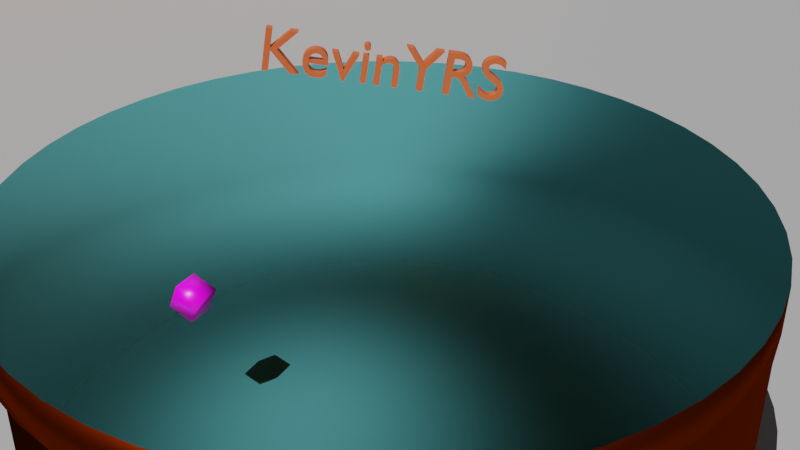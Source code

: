 # Source: Dado.blend  (saved by Blender 2.91.10; exported with 4.5.12 LTS)
import bpy
from mathutils import Matrix  # noqa: F401  (used for matrix-valued properties, if any)

bpy.ops.wm.read_factory_settings(use_empty=True)
scene = bpy.context.scene
scene.name = 'Scene'

# ---- collections
col_collection = bpy.data.collections.new('Collection'); scene.collection.children.link(col_collection)

# ---- images (referenced by path relative to the original .blend; pixels are not part of the script)
import os
ASSET_DIR = os.environ.get("B2B_ASSET_DIR", "")  # directory of the original .blend (textures are referenced by path, not embedded)
HERE = os.path.dirname(os.path.abspath(__file__))  # packed textures are extracted next to this script under _unpacked/

def load_image(name, relpath, width, height, colorspace="sRGB"):
    """Load a texture the original file referenced (path relative to the .blend, or extracted next to this script)."""
    p = next((c for c in (os.path.join(HERE, relpath), os.path.join(ASSET_DIR, relpath)) if relpath and os.path.exists(c)), "")
    if p:
        img = bpy.data.images.load(p, check_existing=True)
        img.name = name
    else:  # same state as the original file: an image datablock whose file is absent (Cycles renders it pink)
        img = bpy.data.images.new(name, width, height)
        img.source = "FILE"
        img.filepath = "//" + (relpath or name)
    img.colorspace_settings.name = colorspace
    return img
img_textura_dado_jpg = load_image('textura dado.jpg', 'textura dado.jpg', 1024, 1024, 'sRGB')

# ---- materials (node trees are filled in below, after node groups)
mat_material = bpy.data.materials.new('Material')
mat_material.alpha_threshold = 0.0
mat_material.use_transparent_shadow = False
mat_material.line_color = (0.0, 0.0, 0.0, 1.0)
mat_material_001 = bpy.data.materials.new('Material.001')
mat_material_001.use_transparent_shadow = False
mat_material_002 = bpy.data.materials.new('Material.002')
mat_material_002.use_transparent_shadow = False
mat_material_003 = bpy.data.materials.new('Material.003')
mat_material_003.use_transparent_shadow = False
mat_material_004 = bpy.data.materials.new('Material.004')
mat_material_004.use_transparent_shadow = False
mat_material_005 = bpy.data.materials.new('Material.005')
mat_material_005.use_transparent_shadow = False
mat_material_006 = bpy.data.materials.new('Material.006')
mat_material_006.use_transparent_shadow = False

# ---- material node trees
mat_material.use_nodes = True; mat_material.node_tree.nodes.clear()
_N = mat_material.node_tree.nodes; _L = mat_material.node_tree.links
n0 = _N.new('ShaderNodeOutputMaterial'); n0.name = 'Material Output'; n0.location = (300, 300)
n1 = _N.new('ShaderNodeBsdfPrincipled'); n1.name = 'Principled BSDF'; n1.location = (10, 300)
n1.distribution = 'GGX'
n1.subsurface_method = 'BURLEY'
n1.inputs[2].default_value = 0.4
n1.inputs[3].default_value = 1.45
n1.inputs[27].default_value = (0.0, 0.0, 0.0, 1.0)
n1.inputs[28].default_value = 1.0
n2 = _N.new('ShaderNodeTexImage'); n2.name = 'Image Texture'; n2.location = (-452, 139)
n2.image = img_textura_dado_jpg
_L.new(n1.outputs[0], n0.inputs[0])
_L.new(n2.outputs[0], n1.inputs[0])
n0.is_active_output = True
mat_material_001.use_nodes = True; mat_material_001.node_tree.nodes.clear()
_N = mat_material_001.node_tree.nodes; _L = mat_material_001.node_tree.links
n0 = _N.new('ShaderNodeOutputMaterial'); n0.name = 'Material Output'; n0.location = (300, 300)
n1 = _N.new('ShaderNodeBsdfGlass'); n1.name = 'Glass BSDF'; n1.location = (10, 300)
n1.distribution = 'BECKMANN'
n1.inputs[0].default_value = (0.2323, 0.943, 1.0, 1.0)
n1.inputs[1].default_value = 0.5
n1.inputs[2].default_value = 1.45
_L.new(n1.outputs[0], n0.inputs[0])
n0.is_active_output = True
mat_material_002.use_nodes = True; mat_material_002.node_tree.nodes.clear()
_N = mat_material_002.node_tree.nodes; _L = mat_material_002.node_tree.links
n0 = _N.new('ShaderNodeOutputMaterial'); n0.name = 'Material Output'; n0.location = (300, 300)
n1 = _N.new('ShaderNodeBsdfAnisotropic'); n1.name = 'Glossy BSDF'; n1.location = (10, 300)
n1.distribution = 'GGX'
n1.inputs[0].default_value = (0.1329, 0.01485, 0.0, 1.0)
_L.new(n1.outputs[0], n0.inputs[0])
n0.is_active_output = True
mat_material_003.use_nodes = True; mat_material_003.node_tree.nodes.clear()
_N = mat_material_003.node_tree.nodes; _L = mat_material_003.node_tree.links
n0 = _N.new('ShaderNodeBsdfPrincipled'); n0.name = 'Principled BSDF'; n0.location = (10, 300)
n0.distribution = 'GGX'
n0.subsurface_method = 'BURLEY'
n0.inputs[0].default_value = (0.3108, 0.3108, 0.3108, 1.0)
n0.inputs[3].default_value = 1.45
n0.inputs[27].default_value = (0.0, 0.0, 0.0, 1.0)
n0.inputs[28].default_value = 1.0
n1 = _N.new('ShaderNodeOutputMaterial'); n1.name = 'Material Output'; n1.location = (300, 300)
_L.new(n0.outputs[0], n1.inputs[0])
n1.is_active_output = True
mat_material_004.use_nodes = True; mat_material_004.node_tree.nodes.clear()
_N = mat_material_004.node_tree.nodes; _L = mat_material_004.node_tree.links
n0 = _N.new('ShaderNodeBsdfPrincipled'); n0.name = 'Principled BSDF'; n0.location = (10, 300)
n0.distribution = 'GGX'
n0.subsurface_method = 'BURLEY'
n0.inputs[0].default_value = (0.8, 0.1937, 0.02079, 1.0)
n0.inputs[3].default_value = 1.45
n0.inputs[27].default_value = (0.0, 0.0, 0.0, 1.0)
n0.inputs[28].default_value = 1.0
n1 = _N.new('ShaderNodeOutputMaterial'); n1.name = 'Material Output'; n1.location = (300, 300)
_L.new(n0.outputs[0], n1.inputs[0])
n1.is_active_output = True
mat_material_005.use_nodes = True; mat_material_005.node_tree.nodes.clear()
_N = mat_material_005.node_tree.nodes; _L = mat_material_005.node_tree.links
n0 = _N.new('ShaderNodeBsdfPrincipled'); n0.name = 'Principled BSDF'; n0.location = (10, 300)
n0.distribution = 'GGX'
n0.subsurface_method = 'BURLEY'
n0.inputs[3].default_value = 1.45
n0.inputs[27].default_value = (0.0, 0.0, 0.0, 1.0)
n0.inputs[28].default_value = 1.0
n1 = _N.new('ShaderNodeOutputMaterial'); n1.name = 'Material Output'; n1.location = (300, 300)
_L.new(n0.outputs[0], n1.inputs[0])
n1.is_active_output = True
mat_material_006.use_nodes = True; mat_material_006.node_tree.nodes.clear()
_N = mat_material_006.node_tree.nodes; _L = mat_material_006.node_tree.links
n0 = _N.new('ShaderNodeBsdfPrincipled'); n0.name = 'Principled BSDF'; n0.location = (10, 300)
n0.distribution = 'GGX'
n0.subsurface_method = 'BURLEY'
n0.inputs[0].default_value = (0.5815, 0.08786, 0.0234, 1.0)
n0.inputs[3].default_value = 1.45
n0.inputs[27].default_value = (0.0, 0.0, 0.0, 1.0)
n0.inputs[28].default_value = 1.0
n1 = _N.new('ShaderNodeOutputMaterial'); n1.name = 'Material Output'; n1.location = (300, 300)
_L.new(n0.outputs[0], n1.inputs[0])
n1.is_active_output = True

# ---- world
world_world = bpy.data.worlds.new('World'); scene.world = world_world
world_world.use_nodes = True; world_world.node_tree.nodes.clear()
_N = world_world.node_tree.nodes; _L = world_world.node_tree.links
n0 = _N.new('ShaderNodeOutputWorld'); n0.name = 'World Output'; n0.location = (300, 300)
n1 = _N.new('ShaderNodeBackground'); n1.name = 'Background'; n1.location = (10, 300)
n1.inputs[0].default_value = (0.05088, 0.05088, 0.05088, 1.0)
_L.new(n1.outputs[0], n0.inputs[0])
n0.is_active_output = True
world_world.color = (0.05088, 0.05088, 0.05088)
world_world.use_sun_shadow = False
world_world.sun_shadow_jitter_overblur = 0.0

# ---- cameras
cam_camera = bpy.data.cameras.new('Camera')
cam_camera.clip_start = 0.001
cam_camera.clip_end = 389.6
cam_camera.lens = 51.0
cam_camera.ortho_scale = 7.314

# ---- lights
light_light = bpy.data.lights.new('Light', 'SUN')
light_light.transmission_factor = 0.0
light_light.angle = 0.0
light_light.energy = 4.84
light_light.shadow_soft_size = 4.37
light_light.shadow_cascade_max_distance = 1000.0

# ---- meshes
me_cube = bpy.data.meshes.new('Cube')
me_cube.from_pydata([(1.0, 1.0, 1.0), (1.0, 1.0, -1.0), (1.0, -1.0, 1.0), (1.0, -1.0, -1.0), (-1.0, 1.0, 1.0), (-1.0, 1.0, -1.0), (-1.0, -1.0, 1.0), (-1.0, -1.0, -1.0)], [], [(0, 4, 6, 2), (3, 2, 6, 7), (7, 6, 4, 5), (5, 1, 3, 7), (1, 0, 2, 3), (5, 4, 0, 1)])
me_cube.polygons.foreach_set('use_smooth', [True] * 6)
_uv = me_cube.uv_layers.new(name='UVMap')
_uv.uv.foreach_set('vector', [0.5, 0.249, 0.5, -0.0009921, 0.75, -0.0009921, 0.75, 0.249, 0.75, 0.499, 0.75, 0.249, 1.0, 0.249, 1.0, 0.499, 0.0, 0.499, 0.0, 0.249, 0.25, 0.249, 0.25, 0.499, 0.5, 0.749, 0.5, 0.499, 0.75, 0.499, 0.75, 0.749, 0.5, 0.499, 0.5, 0.249, 0.75, 0.249, 0.75, 0.499, 0.25, 0.499, 0.25, 0.249, 0.5, 0.249, 0.5, 0.499])
me_cube.materials.append(mat_material)
me_cube.use_remesh_preserve_volume = False
me_cube.use_remesh_preserve_attributes = False
me_cube.use_mirror_vertex_groups = False
me_cube.update()
me_circle = bpy.data.meshes.new('Circle')
me_circle.from_pydata([(0.0, 1.0, 0.0), (-0.1253, 0.9921, 0.0), (-0.2487, 0.9686, 0.0), (-0.3681, 0.9298, 0.0), (-0.4818, 0.8763, 0.0), (-0.5878, 0.809, 0.0), (-0.6845, 0.729, 0.0), (-0.7705, 0.6374, 0.0), (-0.8443, 0.5358, 0.0), (-0.9048, 0.4258, 0.0), (-0.9511, 0.309, 0.0), (-0.9823, 0.1874, 0.0), (-0.998, 0.06279, 0.0), (-0.998, -0.06279, 0.0), (-0.9823, -0.1874, 0.0), (-0.9511, -0.309, 0.0), (-0.9048, -0.4258, 0.0), (-0.8443, -0.5358, 0.0), (-0.7705, -0.6374, 0.0), (-0.6845, -0.729, 0.0), (-0.5878, -0.809, 0.0), (-0.4818, -0.8763, 0.0), (-0.3681, -0.9298, 0.0), (-0.2487, -0.9686, 0.0), (-0.1253, -0.9921, 0.0), (8.027e-07, -1.0, 0.0), (0.1253, -0.9921, 0.0), (0.2487, -0.9686, 0.0), (0.3681, -0.9298, 0.0), (0.4818, -0.8763, 0.0), (0.5878, -0.809, 0.0), (0.6845, -0.729, 0.0), (0.7705, -0.6374, 0.0), (0.8443, -0.5358, 0.0), (0.9048, -0.4258, 0.0), (0.9511, -0.309, 0.0), (0.9823, -0.1874, 0.0), (0.998, -0.06279, 0.0), (0.998, 0.06279, 0.0), (0.9823, 0.1874, 0.0), (0.9511, 0.309, 0.0), (0.9048, 0.4258, 0.0), (0.8443, 0.5358, 0.0), (0.7705, 0.6374, 0.0), (0.6845, 0.729, 0.0), (0.5878, 0.809, 0.0), (0.4818, 0.8763, 0.0), (0.3681, 0.9298, 0.0), (0.2487, 0.9686, 0.0), (0.1253, 0.9921, 0.0), (0.0, 1.0, -0.1312), (-0.1253, 0.9921, -0.1312), (-0.2487, 0.9686, -0.1312), (-0.3681, 0.9298, -0.1312), (-0.4818, 0.8763, -0.1312), (-0.5878, 0.809, -0.1312), (-0.6845, 0.729, -0.1312), (-0.7705, 0.6374, -0.1312), (-0.8443, 0.5358, -0.1312), (-0.9048, 0.4258, -0.1312), (-0.9511, 0.309, -0.1312), (-0.9823, 0.1874, -0.1312), (-0.998, 0.06279, -0.1312), (-0.998, -0.06279, -0.1312), (-0.9823, -0.1874, -0.1312), (-0.9511, -0.309, -0.1312), (-0.9048, -0.4258, -0.1312), (-0.8443, -0.5358, -0.1312), (-0.7705, -0.6374, -0.1312), (-0.6845, -0.729, -0.1312), (-0.5878, -0.809, -0.1312), (-0.4818, -0.8763, -0.1312), (-0.3681, -0.9298, -0.1312), (-0.2487, -0.9686, -0.1312), (-0.1253, -0.9921, -0.1312), (8.027e-07, -1.0, -0.1312), (0.1253, -0.9921, -0.1312), (0.2487, -0.9686, -0.1312), (0.3681, -0.9298, -0.1312), (0.4818, -0.8763, -0.1312), (0.5878, -0.809, -0.1312), (0.6845, -0.729, -0.1312), (0.7705, -0.6374, -0.1312), (0.8443, -0.5358, -0.1312), (0.9048, -0.4258, -0.1312), (0.9511, -0.309, -0.1312), (0.9823, -0.1874, -0.1312), (0.998, -0.06279, -0.1312), (0.998, 0.06279, -0.1312), (0.9823, 0.1874, -0.1312), (0.9511, 0.309, -0.1312), (0.9048, 0.4258, -0.1312), (0.8443, 0.5358, -0.1312), (0.7705, 0.6374, -0.1312), (0.6845, 0.729, -0.1312), (0.5878, 0.809, -0.1312), (0.4818, 0.8763, -0.1312), (0.3681, 0.9298, -0.1312), (0.2487, 0.9686, -0.1312), (0.1253, 0.9921, -0.1312), (-0.5878, 0.809, -1.117), (-0.6845, 0.729, -1.117), (-0.7705, 0.6374, -1.117), (-0.8443, 0.5358, -1.117), (-0.9048, 0.4258, -1.117), (-0.9511, -0.309, -1.117), (-0.9048, -0.4258, -1.117), (-0.8443, -0.5358, -1.117), (-0.7705, -0.6374, -1.117), (-0.6845, -0.729, -1.117), (8.027e-07, -1.0, -1.117), (0.1253, -0.9921, -1.117), (0.2487, -0.9686, -1.117), (0.3681, -0.9298, -1.117), (0.4818, -0.8763, -1.117), (0.9511, -0.309, -1.117), (0.9823, -0.1874, -1.117), (0.998, -0.06279, -1.117), (0.998, 0.06279, -1.117), (0.9823, 0.1874, -1.117), (0.5878, 0.809, -1.117), (0.4818, 0.8763, -1.117), (0.3681, 0.9298, -1.117), (0.2487, 0.9686, -1.117), (0.1253, 0.9921, -1.117)], [], [(1, 0, 49, 48, 47, 46, 45, 44, 43, 42, 41, 40, 39, 38, 37, 36, 35, 34, 33, 32, 31, 30, 29, 28, 27, 26, 25, 24, 23, 22, 21, 20, 19, 18, 17, 16, 15, 14, 13, 12, 11, 10, 9, 8, 7, 6, 5, 4, 3, 2), (51, 52, 53, 54, 55, 56, 57, 58, 59, 60, 61, 62, 63, 64, 65, 66, 67, 68, 69, 70, 71, 72, 73, 74, 75, 76, 77, 78, 79, 80, 81, 82, 83, 84, 85, 86, 87, 88, 89, 90, 91, 92, 93, 94, 95, 96, 97, 98, 99, 50), (17, 18, 68, 67), (44, 45, 95, 94), (4, 5, 55, 54), (31, 32, 82, 81), (18, 19, 69, 68), (45, 46, 96, 95), (5, 6, 56, 55), (32, 33, 83, 82), (19, 20, 70, 69), (46, 47, 97, 96), (6, 7, 57, 56), (33, 34, 84, 83), (20, 21, 71, 70), (47, 48, 98, 97), (7, 8, 58, 57), (34, 35, 85, 84), (21, 22, 72, 71), (48, 49, 99, 98), (8, 9, 59, 58), (35, 36, 86, 85), (22, 23, 73, 72), (49, 0, 50, 99), (9, 10, 60, 59), (36, 37, 87, 86), (23, 24, 74, 73), (10, 11, 61, 60), (37, 38, 88, 87), (24, 25, 75, 74), (11, 12, 62, 61), (38, 39, 89, 88), (25, 26, 76, 75), (12, 13, 63, 62), (39, 40, 90, 89), (26, 27, 77, 76), (13, 14, 64, 63), (40, 41, 91, 90), (0, 1, 51, 50), (27, 28, 78, 77), (14, 15, 65, 64), (41, 42, 92, 91), (1, 2, 52, 51), (28, 29, 79, 78), (15, 16, 66, 65), (42, 43, 93, 92), (2, 3, 53, 52), (29, 30, 80, 79), (16, 17, 67, 66), (43, 44, 94, 93), (3, 4, 54, 53), (30, 31, 81, 80), (78, 79, 114, 113), (56, 57, 102, 101), (86, 87, 117, 116), (57, 58, 103, 102), (87, 88, 118, 117), (65, 66, 106, 105), (95, 96, 121, 120), (58, 59, 104, 103), (88, 89, 119, 118), (66, 67, 107, 106), (96, 97, 122, 121), (67, 68, 108, 107), (97, 98, 123, 122), (75, 76, 111, 110), (68, 69, 109, 108), (98, 99, 124, 123), (76, 77, 112, 111), (77, 78, 113, 112), (55, 56, 101, 100), (85, 86, 116, 115)])
me_circle.polygons.foreach_set('use_smooth', [True] * 72)
me_circle.polygons.foreach_set('material_index', [0, 1, 1, 1, 1, 1, 1, 1, 1, 1, 1, 1, 1, 1, 1, 1, 1, 1, 1, 1, 1, 1, 1, 1, 1, 1, 1, 1, 1, 1, 1, 1, 1, 1, 1, 1, 1, 1, 1, 1, 1, 1, 1, 1, 1, 1, 1, 1, 1, 1, 1, 1, 1, 1, 1, 1, 1, 1, 1, 1, 1, 1, 1, 1, 1, 1, 1, 1, 1, 1, 1, 1])
_uv = me_circle.uv_layers.new(name='UVMap')
_uv.uv.foreach_set('vector', [0.0, 0.0, 0.0, 0.0, 0.0, 0.0, 0.0, 0.0, 0.0, 0.0, 0.0, 0.0, 0.0, 0.0, 0.0, 0.0, 0.0, 0.0, 0.0, 0.0, 0.0, 0.0, 0.0, 0.0, 0.0, 0.0, 0.0, 0.0, 0.0, 0.0, 0.0, 0.0, 0.0, 0.0, 0.0, 0.0, 0.0, 0.0, 0.0, 0.0, 0.0, 0.0, 0.0, 0.0, 0.0, 0.0, 0.0, 0.0, 0.0, 0.0, 0.0, 0.0, 0.0, 0.0, 0.0, 0.0, 0.0, 0.0, 0.0, 0.0, 0.0, 0.0, 0.0, 0.0, 0.0, 0.0, 0.0, 0.0, 0.0, 0.0, 0.0, 0.0, 0.0, 0.0, 0.0, 0.0, 0.0, 0.0, 0.0, 0.0, 0.0, 0.0, 0.0, 0.0, 0.0, 0.0, 0.0, 0.0, 0.0, 0.0, 0.0, 0.0, 0.0, 0.0, 0.0, 0.0, 0.0, 0.0, 0.0, 0.0, 0.0, 0.0, 0.0, 0.0, 0.0, 0.0, 0.0, 0.0, 0.0, 0.0, 0.0, 0.0, 0.0, 0.0, 0.0, 0.0, 0.0, 0.0, 0.0, 0.0, 0.0, 0.0, 0.0, 0.0, 0.0, 0.0, 0.0, 0.0, 0.0, 0.0, 0.0, 0.0, 0.0, 0.0, 0.0, 0.0, 0.0, 0.0, 0.0, 0.0, 0.0, 0.0, 0.0, 0.0, 0.0, 0.0, 0.0, 0.0, 0.0, 0.0, 0.0, 0.0, 0.0, 0.0, 0.0, 0.0, 0.0, 0.0, 0.0, 0.0, 0.0, 0.0, 0.0, 0.0, 0.0, 0.0, 0.0, 0.0, 0.0, 0.0, 0.0, 0.0, 0.0, 0.0, 0.0, 0.0, 0.0, 0.0, 0.0, 0.0, 0.0, 0.0, 0.0, 0.0, 0.0, 0.0, 0.0, 0.0, 0.0, 0.0, 0.0, 0.0, 0.0, 0.0, 0.0, 0.0, 0.0, 0.0, 0.0, 0.0, 0.0, 0.0, 0.0, 0.0, 0.0, 0.0, 0.0, 0.0, 0.0, 0.0, 0.0, 0.0, 0.0, 0.0, 0.0, 0.0, 0.0, 0.0, 0.0, 0.0, 0.0, 0.0, 0.0, 0.0, 0.0, 0.0, 0.0, 0.0, 0.0, 0.0, 0.0, 0.0, 0.0, 0.0, 0.0, 0.0, 0.0, 0.0, 0.0, 0.0, 0.0, 0.0, 0.0, 0.0, 0.0, 0.0, 0.0, 0.0, 0.0, 0.0, 0.0, 0.0, 0.0, 0.0, 0.0, 0.0, 0.0, 0.0, 0.0, 0.0, 0.0, 0.0, 0.0, 0.0, 0.0, 0.0, 0.0, 0.0, 0.0, 0.0, 0.0, 0.0, 0.0, 0.0, 0.0, 0.0, 0.0, 0.0, 0.0, 0.0, 0.0, 0.0, 0.0, 0.0, 0.0, 0.0, 0.0, 0.0, 0.0, 0.0, 0.0, 0.0, 0.0, 0.0, 0.0, 0.0, 0.0, 0.0, 0.0, 0.0, 0.0, 0.0, 0.0, 0.0, 0.0, 0.0, 0.0, 0.0, 0.0, 0.0, 0.0, 0.0, 0.0, 0.0, 0.0, 0.0, 0.0, 0.0, 0.0, 0.0, 0.0, 0.0, 0.0, 0.0, 0.0, 0.0, 0.0, 0.0, 0.0, 0.0, 0.0, 0.0, 0.0, 0.0, 0.0, 0.0, 0.0, 0.0, 0.0, 0.0, 0.0, 0.0, 0.0, 0.0, 0.0, 0.0, 0.0, 0.0, 0.0, 0.0, 0.0, 0.0, 0.0, 0.0, 0.0, 0.0, 0.0, 0.0, 0.0, 0.0, 0.0, 0.0, 0.0, 0.0, 0.0, 0.0, 0.0, 0.0, 0.0, 0.0, 0.0, 0.0, 0.0, 0.0, 0.0, 0.0, 0.0, 0.0, 0.0, 0.0, 0.0, 0.0, 0.0, 0.0, 0.0, 0.0, 0.0, 0.0, 0.0, 0.0, 0.0, 0.0, 0.0, 0.0, 0.0, 0.0, 0.0, 0.0, 0.0, 0.0, 0.0, 0.0, 0.0, 0.0, 0.0, 0.0, 0.0, 0.0, 0.0, 0.0, 0.0, 0.0, 0.0, 0.0, 0.0, 0.0, 0.0, 0.0, 0.0, 0.0, 0.0, 0.0, 0.0, 0.0, 0.0, 0.0, 0.0, 0.0, 0.0, 0.0, 0.0, 0.0, 0.0, 0.0, 0.0, 0.0, 0.0, 0.0, 0.0, 0.0, 0.0, 0.0, 0.0, 0.0, 0.0, 0.0, 0.0, 0.0, 0.0, 0.0, 0.0, 0.0, 0.0, 0.0, 0.0, 0.0, 0.0, 0.0, 0.0, 0.0, 0.0, 0.0, 0.0, 0.0, 0.0, 0.0, 0.0, 0.0, 0.0, 0.0, 0.0, 0.0, 0.0, 0.0, 0.0, 0.0, 0.0, 0.0, 0.0, 0.0, 0.0, 0.0, 0.0, 0.0, 0.0, 0.0, 0.0, 0.0, 0.0, 0.0, 0.0, 0.0, 0.0, 0.0, 0.0, 0.0, 0.0, 0.0, 0.0, 0.0, 0.0, 0.0, 0.0, 0.0, 0.0, 0.0, 0.0, 0.0, 0.0, 0.0, 0.0, 0.0, 0.0, 0.0, 0.0, 0.0, 0.0, 0.0, 0.0, 0.0, 0.0, 0.0, 0.0, 0.0, 0.0, 0.0, 0.0, 0.0, 0.0, 0.0, 0.0, 0.0, 0.0, 0.0, 0.0, 0.0, 0.0, 0.0, 0.0, 0.0, 0.0, 0.0, 0.0, 0.0, 0.0, 0.0, 0.0, 0.0, 0.0, 0.0, 0.0, 0.0, 0.0, 0.0, 0.0, 0.0, 0.0, 0.0, 0.0, 0.0, 0.0, 0.0, 0.0, 0.0, 0.0, 0.0, 0.0, 0.0, 0.0, 0.0, 0.0, 0.0, 0.0, 0.0, 0.0, 0.0, 0.0, 0.0, 0.0, 0.0, 0.0, 0.0, 0.0, 0.0, 0.0, 0.0, 0.0, 0.0, 0.0, 0.0, 0.0, 0.0, 0.0, 0.0, 0.0, 0.0, 0.0, 0.0, 0.0, 0.0, 0.0, 0.0, 0.0, 0.0, 0.0, 0.0, 0.0, 0.0, 0.0, 0.0, 0.0, 0.0, 0.0, 0.0, 0.0, 0.0, 0.0, 0.0, 0.0, 0.0, 0.0, 0.0, 0.0, 0.0, 0.0, 0.0, 0.0, 0.0, 0.0, 0.0, 0.0, 0.0, 0.0, 0.0, 0.0, 0.0, 0.0, 0.0, 0.0, 0.0, 0.0, 0.0, 0.0, 0.0, 0.0, 0.0, 0.0, 0.0, 0.0, 0.0, 0.0, 0.0, 0.0, 0.0, 0.0, 0.0, 0.0, 0.0, 0.0, 0.0, 0.0, 0.0, 0.0, 0.0, 0.0, 0.0, 0.0, 0.0, 0.0, 0.0, 0.0, 0.0, 0.0, 0.0, 0.0, 0.0, 0.0, 0.0, 0.0, 0.0, 0.0, 0.0, 0.0, 0.0, 0.0, 0.0, 0.0, 0.0, 0.0, 0.0, 0.0, 0.0, 0.0, 0.0, 0.0, 0.0, 0.0, 0.0, 0.0, 0.0, 0.0, 0.0, 0.0, 0.0, 0.0, 0.0, 0.0, 0.0, 0.0, 0.0, 0.0, 0.0, 0.0, 0.0, 0.0, 0.0, 0.0, 0.0, 0.0, 0.0, 0.0, 0.0, 0.0, 0.0, 0.0, 0.0, 0.0, 0.0, 0.0, 0.0, 0.0, 0.0, 0.0, 0.0, 0.0, 0.0, 0.0, 0.0, 0.0, 0.0, 0.0, 0.0, 0.0, 0.0, 0.0, 0.0, 0.0, 0.0, 0.0, 0.0, 0.0, 0.0, 0.0, 0.0, 0.0, 0.0, 0.0, 0.0, 0.0, 0.0])
me_circle.materials.append(mat_material_001)
me_circle.materials.append(mat_material_002)
me_circle.use_remesh_fix_poles = True
me_circle.use_remesh_preserve_attributes = False
me_circle.use_mirror_vertex_groups = False
me_circle.update()
me_plane = bpy.data.meshes.new('Plane')
me_plane.from_pydata([(1.0, -1.0, 0.0), (-1.0, -1.0, 1.158), (-1.0, 1.0, 1.158), (1.0, 1.0, 1.158), (-0.843, -1.0, 0.0), (-1.0, -1.0, 0.157), (-0.8703, -1.0, 0.002385), (-0.8967, -1.0, 0.009466), (-0.9215, -1.0, 0.02103), (-0.9439, -1.0, 0.03672), (-0.9633, -1.0, 0.05607), (-0.979, -1.0, 0.07848), (-0.9905, -1.0, 0.1033), (-0.9976, -1.0, 0.1297), (-0.843, 0.843, 0.0), (-1.0, 1.0, 0.157), (-0.8703, 0.8703, 0.002385), (-0.8967, 0.8967, 0.009466), (-0.9215, 0.9215, 0.02103), (-0.9439, 0.9439, 0.03672), (-0.9633, 0.9633, 0.05607), (-0.979, 0.979, 0.07848), (-0.9905, 0.9905, 0.1033), (-0.9976, 0.9976, 0.1297), (1.0, 1.0, 0.157), (1.0, 0.843, 0.0), (1.0, 0.9976, 0.1297), (1.0, 0.9905, 0.1033), (1.0, 0.979, 0.07848), (1.0, 0.9633, 0.05607), (1.0, 0.9439, 0.03672), (1.0, 0.9215, 0.02103), (1.0, 0.8967, 0.009466), (1.0, 0.8703, 0.002385)], [], [(15, 24, 3, 2), (4, 0, 25, 14), (15, 5, 13, 23), (23, 13, 12, 22), (22, 12, 11, 21), (21, 11, 10, 20), (20, 10, 9, 19), (19, 9, 8, 18), (18, 8, 7, 17), (17, 7, 6, 16), (16, 6, 4, 14), (24, 15, 23, 26), (26, 23, 22, 27), (27, 22, 21, 28), (28, 21, 20, 29), (29, 20, 19, 30), (30, 19, 18, 31), (31, 18, 17, 32), (32, 17, 16, 33), (33, 16, 14, 25), (5, 15, 2, 1)])
me_plane.polygons.foreach_set('use_smooth', [True] * 21)
me_plane.polygons.foreach_set('material_index', [2, 0, 1, 1, 1, 1, 1, 1, 1, 1, 1, 1, 1, 1, 1, 1, 1, 1, 1, 1, 2])
_uv = me_plane.uv_layers.new(name='UVMap')
_uv.uv.foreach_set('vector', [0.0, 1.0, 1.0, 1.0, 1.0, 1.0, 0.0, 1.0, 0.07848, 0.0, 1.0, 0.0, 1.0, 0.9215, 0.07848, 0.9215, 0.0, 1.0, 0.0, 0.0, 0.0, 0.0, 0.0005962, 0.9994, 0.0005962, 0.9994, 0.0, 0.0, 0.0, 0.0, 0.002367, 0.9976, 0.002367, 0.9976, 0.0, 0.0, 0.0, 0.0, 0.005257, 0.9947, 0.005257, 0.9947, 0.0, 0.0, 0.0, 0.0, 0.009181, 0.9908, 0.009181, 0.9908, 0.0, 0.0, 0.02804, 0.0, 0.02804, 0.972, 0.02804, 0.972, 0.02804, 0.0, 0.03924, 0.0, 0.03924, 0.9608, 0.03924, 0.9608, 0.03924, 0.0, 0.05164, 0.0, 0.05164, 0.9484, 0.05164, 0.9484, 0.05164, 0.0, 0.06485, 0.0, 0.06485, 0.9351, 0.06485, 0.9351, 0.06485, 0.0, 0.07848, 0.0, 0.07848, 0.9215, 1.0, 1.0, 0.0, 1.0, 0.0005962, 0.9994, 1.0, 1.0, 1.0, 1.0, 0.0005962, 0.9994, 0.002367, 0.9976, 1.0, 1.0, 1.0, 1.0, 0.002367, 0.9976, 0.005257, 0.9947, 1.0, 1.0, 1.0, 1.0, 0.005257, 0.9947, 0.009181, 0.9908, 1.0, 1.0, 1.0, 1.0, 0.009181, 0.9908, 0.02804, 0.972, 1.0, 0.972, 1.0, 0.972, 0.02804, 0.972, 0.03924, 0.9608, 1.0, 0.9608, 1.0, 0.9608, 0.03924, 0.9608, 0.05164, 0.9484, 1.0, 0.9484, 1.0, 0.9484, 0.05164, 0.9484, 0.06485, 0.9351, 1.0, 0.9351, 1.0, 0.9351, 0.06485, 0.9351, 0.07848, 0.9215, 1.0, 0.9215, 0.0, 0.0, 0.0, 1.0, 0.0, 1.0, 0.0, 0.0])
me_plane.materials.append(mat_material_003)
me_plane.materials.append(mat_material_004)
me_plane.materials.append(mat_material_005)
me_plane.use_remesh_fix_poles = True
me_plane.use_remesh_preserve_attributes = False
me_plane.use_mirror_vertex_groups = False
me_plane.update()

# ---- curves / text
txt_text = bpy.data.curves.new('Text', 'FONT')
txt_text.dimensions = '2D'
txt_text.body = 'KevinYRS'
txt_text.materials.append(mat_material_006)
txt_text.use_path_clamp = True

# ---- objects
ob_dado = bpy.data.objects.new('dado', me_cube)
ob_light = bpy.data.objects.new('Light', light_light)
ob_camera = bpy.data.objects.new('Camera', cam_camera)
ob_mesa = bpy.data.objects.new('mesa', me_circle)
ob_cuarto = bpy.data.objects.new('cuarto', me_plane)
ob_text = bpy.data.objects.new('Text', txt_text)

# ---- transforms, parenting, visibility, modifiers, constraints
ob_dado.location = (-3.402, -4.674, 11.67)
ob_dado.rotation_euler = (-3.1, 1.182, -4.159)
ob_dado.scale = (0.2065, 0.2065, 0.2065)
ob_dado.lock_rotations_4d = False
ob_dado.empty_display_type = 'ARROWS'
ob_dado.lineart.crease_threshold = 0.0
ob_light.location = (-36.43, -33.48, 56.74)
ob_light.rotation_euler = (0.5848, 0.2142, -1.341)
ob_light.lock_rotations_4d = False
ob_light.empty_display_type = 'ARROWS'
ob_light.color = (0.0, 0.0, 0.0, 0.0)
ob_light.lineart.crease_threshold = 0.0
ob_camera.location = (-8.23, -17.8, 20.66)
ob_camera.rotation_euler = (1.053, -1.788e-06, -0.5674)
ob_camera.lock_rotations_4d = False
ob_camera.empty_display_type = 'ARROWS'
ob_camera.color = (0.0, 0.0, 0.0, 0.0)
ob_camera.display_type = 'WIRE'
ob_camera.lineart.crease_threshold = 0.0
ob_mesa.location = (2.577, 0.0, 9.221)
ob_mesa.scale = (8.319, 8.319, 8.319)
ob_mesa.lineart.crease_threshold = 0.0
ob_cuarto.location = (0.0, 0.0, 0.03389)
ob_cuarto.scale = (59.69, 59.69, 59.69)
ob_cuarto.lineart.crease_threshold = 0.0
ob_text.location = (0.0, 0.0, 12.87)
ob_text.rotation_euler = (1.479, 0.1568, -0.5308)
ob_text.scale = (1.166, 1.166, 1.166)
ob_text.lineart.crease_threshold = 0.0
_m = ob_text.modifiers.new('Solidify', 'SOLIDIFY')
_m.thickness = 0.19

# ---- collection membership
col_collection.objects.link(ob_dado)
col_collection.objects.link(ob_light)
col_collection.objects.link(ob_camera)
col_collection.objects.link(ob_mesa)
col_collection.objects.link(ob_cuarto)
col_collection.objects.link(ob_text)

# ---- scene / render settings (as saved in the file)
scene.camera = ob_camera
scene.frame_start = 1; scene.frame_end = 100; scene.frame_set(1)
scene.render.engine = 'BLENDER_EEVEE_NEXT'
scene.render.image_settings.file_format = 'FFMPEG'
scene.render.image_settings.color_mode = 'RGB'
scene.cycles.use_denoising = False
scene.cycles.samples = 128
scene.cycles.sampling_pattern = 'TABULATED_SOBOL'
scene.cycles.use_adaptive_sampling = False
scene.cycles.use_light_tree = False
scene.view_settings.view_transform = 'Filmic'
bpy.context.view_layer.update()
